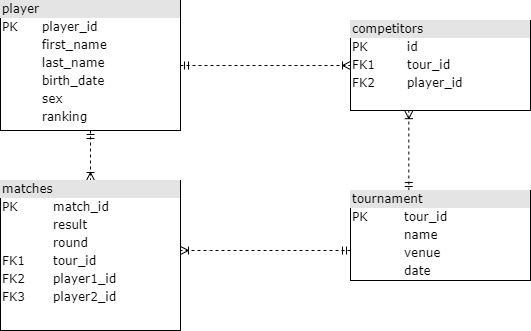

The diagram above was exported from draw.io. Its source (the exported page's mxGraphModel, read from the mxfile embedded in the PNG):
<mxGraphModel dx="1024" dy="592" grid="1" gridSize="10" guides="1" tooltips="1" connect="1" arrows="1" fold="1" page="1" pageScale="1" pageWidth="1100" pageHeight="850" background="none" math="0" shadow="0">
  <root>
    <mxCell id="0" />
    <mxCell id="1" parent="0" />
    <mxCell id="ggQFfhiQOgkESmer8Ifg-2" style="edgeStyle=orthogonalEdgeStyle;html=1;dashed=1;labelBackgroundColor=none;startArrow=ERmandOne;endArrow=ERoneToMany;fontFamily=Verdana;fontSize=12;align=left;" parent="1" edge="1">
      <mxGeometry relative="1" as="geometry">
        <mxPoint x="680" y="420" as="sourcePoint" />
        <mxPoint x="510" y="420" as="targetPoint" />
        <Array as="points">
          <mxPoint x="530" y="420" />
          <mxPoint x="530" y="420" />
        </Array>
      </mxGeometry>
    </mxCell>
    <mxCell id="2ed32ef02a7f4228-18" style="edgeStyle=orthogonalEdgeStyle;html=1;entryX=0.5;entryY=0;dashed=1;labelBackgroundColor=none;startArrow=ERmandOne;endArrow=ERoneToMany;fontFamily=Verdana;fontSize=12;align=left;" parent="1" source="2ed32ef02a7f4228-2" target="2ed32ef02a7f4228-8" edge="1">
      <mxGeometry relative="1" as="geometry" />
    </mxCell>
    <mxCell id="2ed32ef02a7f4228-19" style="edgeStyle=orthogonalEdgeStyle;html=1;dashed=1;labelBackgroundColor=none;startArrow=ERmandOne;endArrow=ERoneToMany;fontFamily=Verdana;fontSize=12;align=left;entryX=0.324;entryY=1.002;exitX=0.324;exitY=0;exitDx=0;exitDy=0;exitPerimeter=0;entryDx=0;entryDy=0;entryPerimeter=0;" parent="1" source="2ed32ef02a7f4228-10" target="2ed32ef02a7f4228-11" edge="1">
      <mxGeometry relative="1" as="geometry">
        <Array as="points" />
      </mxGeometry>
    </mxCell>
    <mxCell id="2ed32ef02a7f4228-20" style="edgeStyle=orthogonalEdgeStyle;html=1;dashed=1;labelBackgroundColor=none;startArrow=ERmandOne;endArrow=ERoneToMany;fontFamily=Verdana;fontSize=12;align=left;" parent="1" source="2ed32ef02a7f4228-2" target="2ed32ef02a7f4228-11" edge="1">
      <mxGeometry relative="1" as="geometry" />
    </mxCell>
    <mxCell id="2ed32ef02a7f4228-2" value="&lt;div style=&quot;box-sizing: border-box ; width: 100% ; background: #e4e4e4 ; padding: 2px&quot;&gt;player&lt;/div&gt;&lt;table style=&quot;width: 100% ; font-size: 1em&quot; cellpadding=&quot;2&quot; cellspacing=&quot;0&quot;&gt;&lt;tbody&gt;&lt;tr&gt;&lt;td&gt;PK&lt;/td&gt;&lt;td&gt;player_id&lt;/td&gt;&lt;/tr&gt;&lt;tr&gt;&lt;td&gt;&amp;nbsp; &amp;nbsp;&lt;/td&gt;&lt;td&gt;first_name&lt;/td&gt;&lt;/tr&gt;&lt;tr&gt;&lt;td&gt;&lt;/td&gt;&lt;td&gt;last_name&lt;/td&gt;&lt;/tr&gt;&lt;tr&gt;&lt;td&gt;&lt;br&gt;&lt;/td&gt;&lt;td&gt;birth_date&lt;/td&gt;&lt;/tr&gt;&lt;tr&gt;&lt;td&gt;&lt;br&gt;&lt;/td&gt;&lt;td&gt;sex&lt;/td&gt;&lt;/tr&gt;&lt;tr&gt;&lt;td&gt;&lt;br&gt;&lt;/td&gt;&lt;td&gt;ranking&lt;/td&gt;&lt;/tr&gt;&lt;/tbody&gt;&lt;/table&gt;" style="verticalAlign=top;align=left;overflow=fill;html=1;rounded=0;shadow=0;comic=0;labelBackgroundColor=none;strokeWidth=1;fontFamily=Verdana;fontSize=12" parent="1" vertex="1">
      <mxGeometry x="330" y="170" width="180" height="130" as="geometry" />
    </mxCell>
    <mxCell id="2ed32ef02a7f4228-8" value="&lt;div style=&quot;box-sizing: border-box ; width: 100% ; background: #e4e4e4 ; padding: 2px&quot;&gt;matches&lt;/div&gt;&lt;table style=&quot;width: 100% ; font-size: 1em&quot; cellpadding=&quot;2&quot; cellspacing=&quot;0&quot;&gt;&lt;tbody&gt;&lt;tr&gt;&lt;td&gt;PK&lt;/td&gt;&lt;td&gt;match_id&lt;/td&gt;&lt;/tr&gt;&lt;tr&gt;&lt;td&gt;&lt;br&gt;&lt;/td&gt;&lt;td&gt;result&lt;/td&gt;&lt;/tr&gt;&lt;tr&gt;&lt;td&gt;&lt;/td&gt;&lt;td&gt;round&lt;/td&gt;&lt;/tr&gt;&lt;tr&gt;&lt;td&gt;FK1&lt;br&gt;&lt;/td&gt;&lt;td&gt;tour_id&lt;/td&gt;&lt;/tr&gt;&lt;tr&gt;&lt;td&gt;FK2&lt;br&gt;&lt;/td&gt;&lt;td&gt;player1_id&lt;/td&gt;&lt;/tr&gt;&lt;tr&gt;&lt;td&gt;FK3&lt;/td&gt;&lt;td&gt;player2_id&lt;/td&gt;&lt;/tr&gt;&lt;/tbody&gt;&lt;/table&gt;" style="verticalAlign=top;align=left;overflow=fill;html=1;rounded=0;shadow=0;comic=0;labelBackgroundColor=none;strokeWidth=1;fontFamily=Verdana;fontSize=12" parent="1" vertex="1">
      <mxGeometry x="330" y="350" width="180" height="150" as="geometry" />
    </mxCell>
    <mxCell id="2ed32ef02a7f4228-10" value="&lt;div style=&quot;box-sizing: border-box ; width: 100% ; background: #e4e4e4 ; padding: 2px&quot;&gt;tournament&lt;/div&gt;&lt;table style=&quot;width: 100% ; font-size: 1em&quot; cellpadding=&quot;2&quot; cellspacing=&quot;0&quot;&gt;&lt;tbody&gt;&lt;tr&gt;&lt;td&gt;PK&lt;/td&gt;&lt;td&gt;tour_id&lt;/td&gt;&lt;/tr&gt;&lt;tr&gt;&lt;td&gt;&lt;br&gt;&lt;/td&gt;&lt;td&gt;name&lt;/td&gt;&lt;/tr&gt;&lt;tr&gt;&lt;td&gt;&lt;/td&gt;&lt;td&gt;venue&lt;/td&gt;&lt;/tr&gt;&lt;tr&gt;&lt;td&gt;&lt;br&gt;&lt;/td&gt;&lt;td&gt;date&lt;/td&gt;&lt;/tr&gt;&lt;tr&gt;&lt;td&gt;&lt;br&gt;&lt;/td&gt;&lt;td&gt;&lt;br&gt;&lt;/td&gt;&lt;/tr&gt;&lt;tr&gt;&lt;td&gt;&lt;br&gt;&lt;/td&gt;&lt;td&gt;&lt;/td&gt;&lt;/tr&gt;&lt;/tbody&gt;&lt;/table&gt;" style="verticalAlign=top;align=left;overflow=fill;html=1;rounded=0;shadow=0;comic=0;labelBackgroundColor=none;strokeWidth=1;fontFamily=Verdana;fontSize=12" parent="1" vertex="1">
      <mxGeometry x="680" y="360" width="180" height="90" as="geometry" />
    </mxCell>
    <mxCell id="2ed32ef02a7f4228-11" value="&lt;div style=&quot;box-sizing: border-box ; width: 100% ; background: #e4e4e4 ; padding: 2px&quot;&gt;competitors&lt;/div&gt;&lt;table style=&quot;width: 100% ; font-size: 1em&quot; cellpadding=&quot;2&quot; cellspacing=&quot;0&quot;&gt;&lt;tbody&gt;&lt;tr&gt;&lt;td&gt;PK&lt;/td&gt;&lt;td&gt;id&lt;/td&gt;&lt;/tr&gt;&lt;tr&gt;&lt;td&gt;FK1&lt;/td&gt;&lt;td&gt;tour_id&lt;/td&gt;&lt;/tr&gt;&lt;tr&gt;&lt;td&gt;FK2&lt;/td&gt;&lt;td&gt;player_id&lt;/td&gt;&lt;/tr&gt;&lt;/tbody&gt;&lt;/table&gt;" style="verticalAlign=top;align=left;overflow=fill;html=1;rounded=0;shadow=0;comic=0;labelBackgroundColor=none;strokeWidth=1;fontFamily=Verdana;fontSize=12" parent="1" vertex="1">
      <mxGeometry x="680" y="190" width="180" height="90" as="geometry" />
    </mxCell>
  </root>
</mxGraphModel>